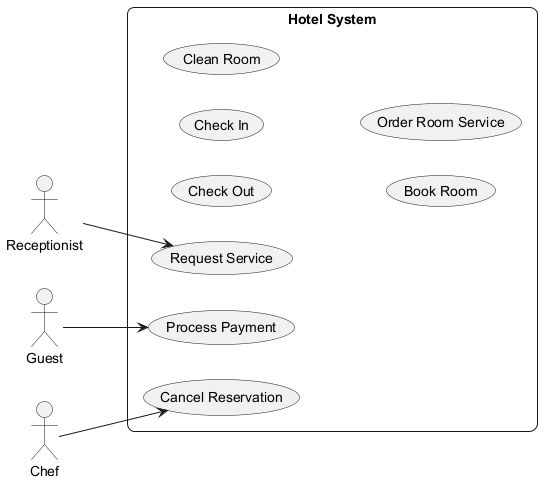

The diagram above was rendered by PlantUML. Its source (embedded in the PNG):
@startuml
skinparam backgroundColor #FFFFFF
skinparam roundCorner 15
left to right direction
actor "Receptionist" as Receptionist
actor "Guest" as Guest
actor "Chef" as Chef
rectangle "Hotel System" {
  usecase "Request Service" as UC_RequestService
  usecase "Check Out" as UC_CheckOut
  usecase "Check In" as UC_CheckIn
  usecase "Cancel Reservation" as UC_CancelReservation
  usecase "Clean Room" as UC_CleanRoom
  usecase "Book Room" as UC_BookRoom
  usecase "Order Room Service" as UC_OrderRoomService
  usecase "Process Payment" as UC_ProcessPayment
}
Receptionist --> UC_RequestService
Guest --> UC_ProcessPayment
Chef --> UC_CancelReservation
@enduml